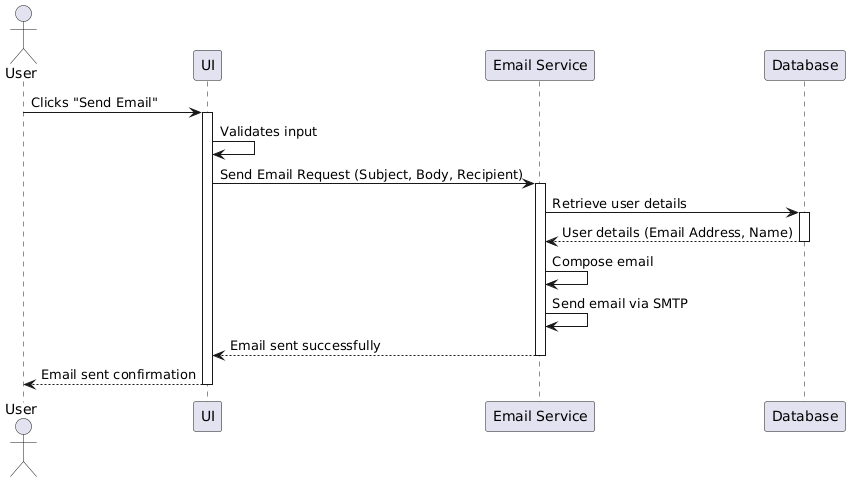

The diagram above was rendered by PlantUML. Its source (embedded in the PNG):
@startuml
actor User
participant "UI" as UI
participant "Email Service" as Email
participant "Database" as DB

User -> UI : Clicks "Send Email"
activate UI
UI -> UI : Validates input
UI -> Email : Send Email Request (Subject, Body, Recipient)
activate Email
Email -> DB : Retrieve user details
activate DB
DB --> Email : User details (Email Address, Name)
deactivate DB
Email -> Email : Compose email
Email -> Email : Send email via SMTP
Email --> UI : Email sent successfully
deactivate Email
UI --> User : Email sent confirmation
deactivate UI
@enduml